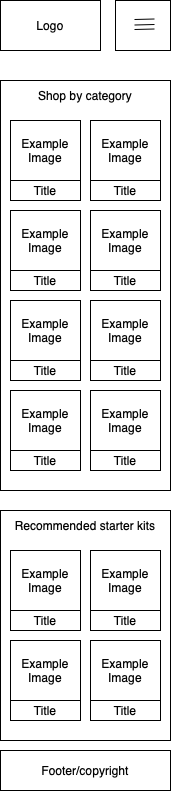

The diagram above was exported from draw.io. Its source (the exported page's mxGraphModel, read from the mxfile embedded in the PNG):
<mxGraphModel dx="976" dy="642" grid="1" gridSize="10" guides="1" tooltips="1" connect="1" arrows="1" fold="1" page="1" pageScale="1" pageWidth="850" pageHeight="1100" math="0" shadow="0">
  <root>
    <mxCell id="0" />
    <mxCell id="1" parent="0" />
    <mxCell id="VjfQxwhgxIJOGyTW2Kwn-1" value="Logo" style="rounded=0;whiteSpace=wrap;html=1;" parent="1" vertex="1">
      <mxGeometry x="240" y="30" width="100" height="50" as="geometry" />
    </mxCell>
    <mxCell id="VjfQxwhgxIJOGyTW2Kwn-2" value="" style="rounded=0;whiteSpace=wrap;html=1;" parent="1" vertex="1">
      <mxGeometry x="355" y="30" width="55" height="50" as="geometry" />
    </mxCell>
    <mxCell id="VjfQxwhgxIJOGyTW2Kwn-7" value="" style="rounded=0;whiteSpace=wrap;html=1;" parent="1" vertex="1">
      <mxGeometry x="240" y="540" width="170" height="230" as="geometry" />
    </mxCell>
    <mxCell id="VjfQxwhgxIJOGyTW2Kwn-8" value="Recommended starter kits" style="text;html=1;align=center;verticalAlign=middle;whiteSpace=wrap;rounded=0;" parent="1" vertex="1">
      <mxGeometry x="250" y="540" width="150" height="30" as="geometry" />
    </mxCell>
    <mxCell id="VjfQxwhgxIJOGyTW2Kwn-14" value="" style="rounded=0;whiteSpace=wrap;html=1;" parent="1" vertex="1">
      <mxGeometry x="240" y="110" width="170" height="410" as="geometry" />
    </mxCell>
    <mxCell id="VjfQxwhgxIJOGyTW2Kwn-15" value="Shop by category" style="text;html=1;align=center;verticalAlign=middle;whiteSpace=wrap;rounded=0;" parent="1" vertex="1">
      <mxGeometry x="245" y="110" width="160" height="30" as="geometry" />
    </mxCell>
    <mxCell id="4Jxdc0K3Z_zZli-xg_4n-11" value="Example Image" style="rounded=0;whiteSpace=wrap;html=1;" vertex="1" parent="1">
      <mxGeometry x="250" y="150" width="70" height="60" as="geometry" />
    </mxCell>
    <mxCell id="4Jxdc0K3Z_zZli-xg_4n-12" value="Title" style="rounded=0;whiteSpace=wrap;html=1;" vertex="1" parent="1">
      <mxGeometry x="250" y="210" width="70" height="20" as="geometry" />
    </mxCell>
    <mxCell id="4Jxdc0K3Z_zZli-xg_4n-27" value="" style="endArrow=none;html=1;rounded=0;" edge="1" parent="1">
      <mxGeometry width="50" height="50" relative="1" as="geometry">
        <mxPoint x="374" y="49" as="sourcePoint" />
        <mxPoint x="394" y="48.5" as="targetPoint" />
      </mxGeometry>
    </mxCell>
    <mxCell id="4Jxdc0K3Z_zZli-xg_4n-28" value="" style="endArrow=none;html=1;rounded=0;" edge="1" parent="1">
      <mxGeometry width="50" height="50" relative="1" as="geometry">
        <mxPoint x="374" y="59" as="sourcePoint" />
        <mxPoint x="394" y="58.5" as="targetPoint" />
      </mxGeometry>
    </mxCell>
    <mxCell id="4Jxdc0K3Z_zZli-xg_4n-29" value="" style="endArrow=none;html=1;rounded=0;" edge="1" parent="1">
      <mxGeometry width="50" height="50" relative="1" as="geometry">
        <mxPoint x="394" y="54" as="sourcePoint" />
        <mxPoint x="374" y="54.5" as="targetPoint" />
      </mxGeometry>
    </mxCell>
    <mxCell id="4Jxdc0K3Z_zZli-xg_4n-32" value="Example Image" style="rounded=0;whiteSpace=wrap;html=1;" vertex="1" parent="1">
      <mxGeometry x="330" y="150" width="70" height="60" as="geometry" />
    </mxCell>
    <mxCell id="4Jxdc0K3Z_zZli-xg_4n-33" value="Title" style="rounded=0;whiteSpace=wrap;html=1;" vertex="1" parent="1">
      <mxGeometry x="330" y="210" width="70" height="20" as="geometry" />
    </mxCell>
    <mxCell id="4Jxdc0K3Z_zZli-xg_4n-34" value="Example Image" style="rounded=0;whiteSpace=wrap;html=1;" vertex="1" parent="1">
      <mxGeometry x="250" y="240" width="70" height="60" as="geometry" />
    </mxCell>
    <mxCell id="4Jxdc0K3Z_zZli-xg_4n-35" value="Title" style="rounded=0;whiteSpace=wrap;html=1;" vertex="1" parent="1">
      <mxGeometry x="250" y="300" width="70" height="20" as="geometry" />
    </mxCell>
    <mxCell id="4Jxdc0K3Z_zZli-xg_4n-36" value="Example Image" style="rounded=0;whiteSpace=wrap;html=1;" vertex="1" parent="1">
      <mxGeometry x="330" y="240" width="70" height="60" as="geometry" />
    </mxCell>
    <mxCell id="4Jxdc0K3Z_zZli-xg_4n-37" value="Title" style="rounded=0;whiteSpace=wrap;html=1;" vertex="1" parent="1">
      <mxGeometry x="330" y="300" width="70" height="20" as="geometry" />
    </mxCell>
    <mxCell id="4Jxdc0K3Z_zZli-xg_4n-38" value="Example Image" style="rounded=0;whiteSpace=wrap;html=1;" vertex="1" parent="1">
      <mxGeometry x="250" y="330" width="70" height="60" as="geometry" />
    </mxCell>
    <mxCell id="4Jxdc0K3Z_zZli-xg_4n-39" value="Title" style="rounded=0;whiteSpace=wrap;html=1;" vertex="1" parent="1">
      <mxGeometry x="250" y="390" width="70" height="20" as="geometry" />
    </mxCell>
    <mxCell id="4Jxdc0K3Z_zZli-xg_4n-40" value="Example Image" style="rounded=0;whiteSpace=wrap;html=1;" vertex="1" parent="1">
      <mxGeometry x="330" y="330" width="70" height="60" as="geometry" />
    </mxCell>
    <mxCell id="4Jxdc0K3Z_zZli-xg_4n-41" value="Title" style="rounded=0;whiteSpace=wrap;html=1;" vertex="1" parent="1">
      <mxGeometry x="330" y="390" width="70" height="20" as="geometry" />
    </mxCell>
    <mxCell id="4Jxdc0K3Z_zZli-xg_4n-42" value="Example Image" style="rounded=0;whiteSpace=wrap;html=1;" vertex="1" parent="1">
      <mxGeometry x="250" y="420" width="70" height="60" as="geometry" />
    </mxCell>
    <mxCell id="4Jxdc0K3Z_zZli-xg_4n-43" value="Title" style="rounded=0;whiteSpace=wrap;html=1;" vertex="1" parent="1">
      <mxGeometry x="250" y="480" width="70" height="20" as="geometry" />
    </mxCell>
    <mxCell id="4Jxdc0K3Z_zZli-xg_4n-44" value="Example Image" style="rounded=0;whiteSpace=wrap;html=1;" vertex="1" parent="1">
      <mxGeometry x="330" y="420" width="70" height="60" as="geometry" />
    </mxCell>
    <mxCell id="4Jxdc0K3Z_zZli-xg_4n-45" value="Title" style="rounded=0;whiteSpace=wrap;html=1;" vertex="1" parent="1">
      <mxGeometry x="330" y="480" width="70" height="20" as="geometry" />
    </mxCell>
    <mxCell id="4Jxdc0K3Z_zZli-xg_4n-46" value="Example Image" style="rounded=0;whiteSpace=wrap;html=1;" vertex="1" parent="1">
      <mxGeometry x="250" y="580" width="70" height="60" as="geometry" />
    </mxCell>
    <mxCell id="4Jxdc0K3Z_zZli-xg_4n-47" value="Title" style="rounded=0;whiteSpace=wrap;html=1;" vertex="1" parent="1">
      <mxGeometry x="250" y="640" width="70" height="20" as="geometry" />
    </mxCell>
    <mxCell id="4Jxdc0K3Z_zZli-xg_4n-48" value="Example Image" style="rounded=0;whiteSpace=wrap;html=1;" vertex="1" parent="1">
      <mxGeometry x="330" y="580" width="70" height="60" as="geometry" />
    </mxCell>
    <mxCell id="4Jxdc0K3Z_zZli-xg_4n-49" value="Title" style="rounded=0;whiteSpace=wrap;html=1;" vertex="1" parent="1">
      <mxGeometry x="330" y="640" width="70" height="20" as="geometry" />
    </mxCell>
    <mxCell id="4Jxdc0K3Z_zZli-xg_4n-50" value="Example Image" style="rounded=0;whiteSpace=wrap;html=1;" vertex="1" parent="1">
      <mxGeometry x="250" y="670" width="70" height="60" as="geometry" />
    </mxCell>
    <mxCell id="4Jxdc0K3Z_zZli-xg_4n-51" value="Title" style="rounded=0;whiteSpace=wrap;html=1;" vertex="1" parent="1">
      <mxGeometry x="250" y="730" width="70" height="20" as="geometry" />
    </mxCell>
    <mxCell id="4Jxdc0K3Z_zZli-xg_4n-52" value="Example Image" style="rounded=0;whiteSpace=wrap;html=1;" vertex="1" parent="1">
      <mxGeometry x="330" y="670" width="70" height="60" as="geometry" />
    </mxCell>
    <mxCell id="4Jxdc0K3Z_zZli-xg_4n-53" value="Title" style="rounded=0;whiteSpace=wrap;html=1;" vertex="1" parent="1">
      <mxGeometry x="330" y="730" width="70" height="20" as="geometry" />
    </mxCell>
    <mxCell id="4Jxdc0K3Z_zZli-xg_4n-54" value="" style="rounded=0;whiteSpace=wrap;html=1;" vertex="1" parent="1">
      <mxGeometry x="240" y="780" width="170" height="40" as="geometry" />
    </mxCell>
    <mxCell id="4Jxdc0K3Z_zZli-xg_4n-55" value="Footer/copyright" style="text;html=1;align=center;verticalAlign=middle;whiteSpace=wrap;rounded=0;" vertex="1" parent="1">
      <mxGeometry x="270" y="785" width="110" height="30" as="geometry" />
    </mxCell>
  </root>
</mxGraphModel>